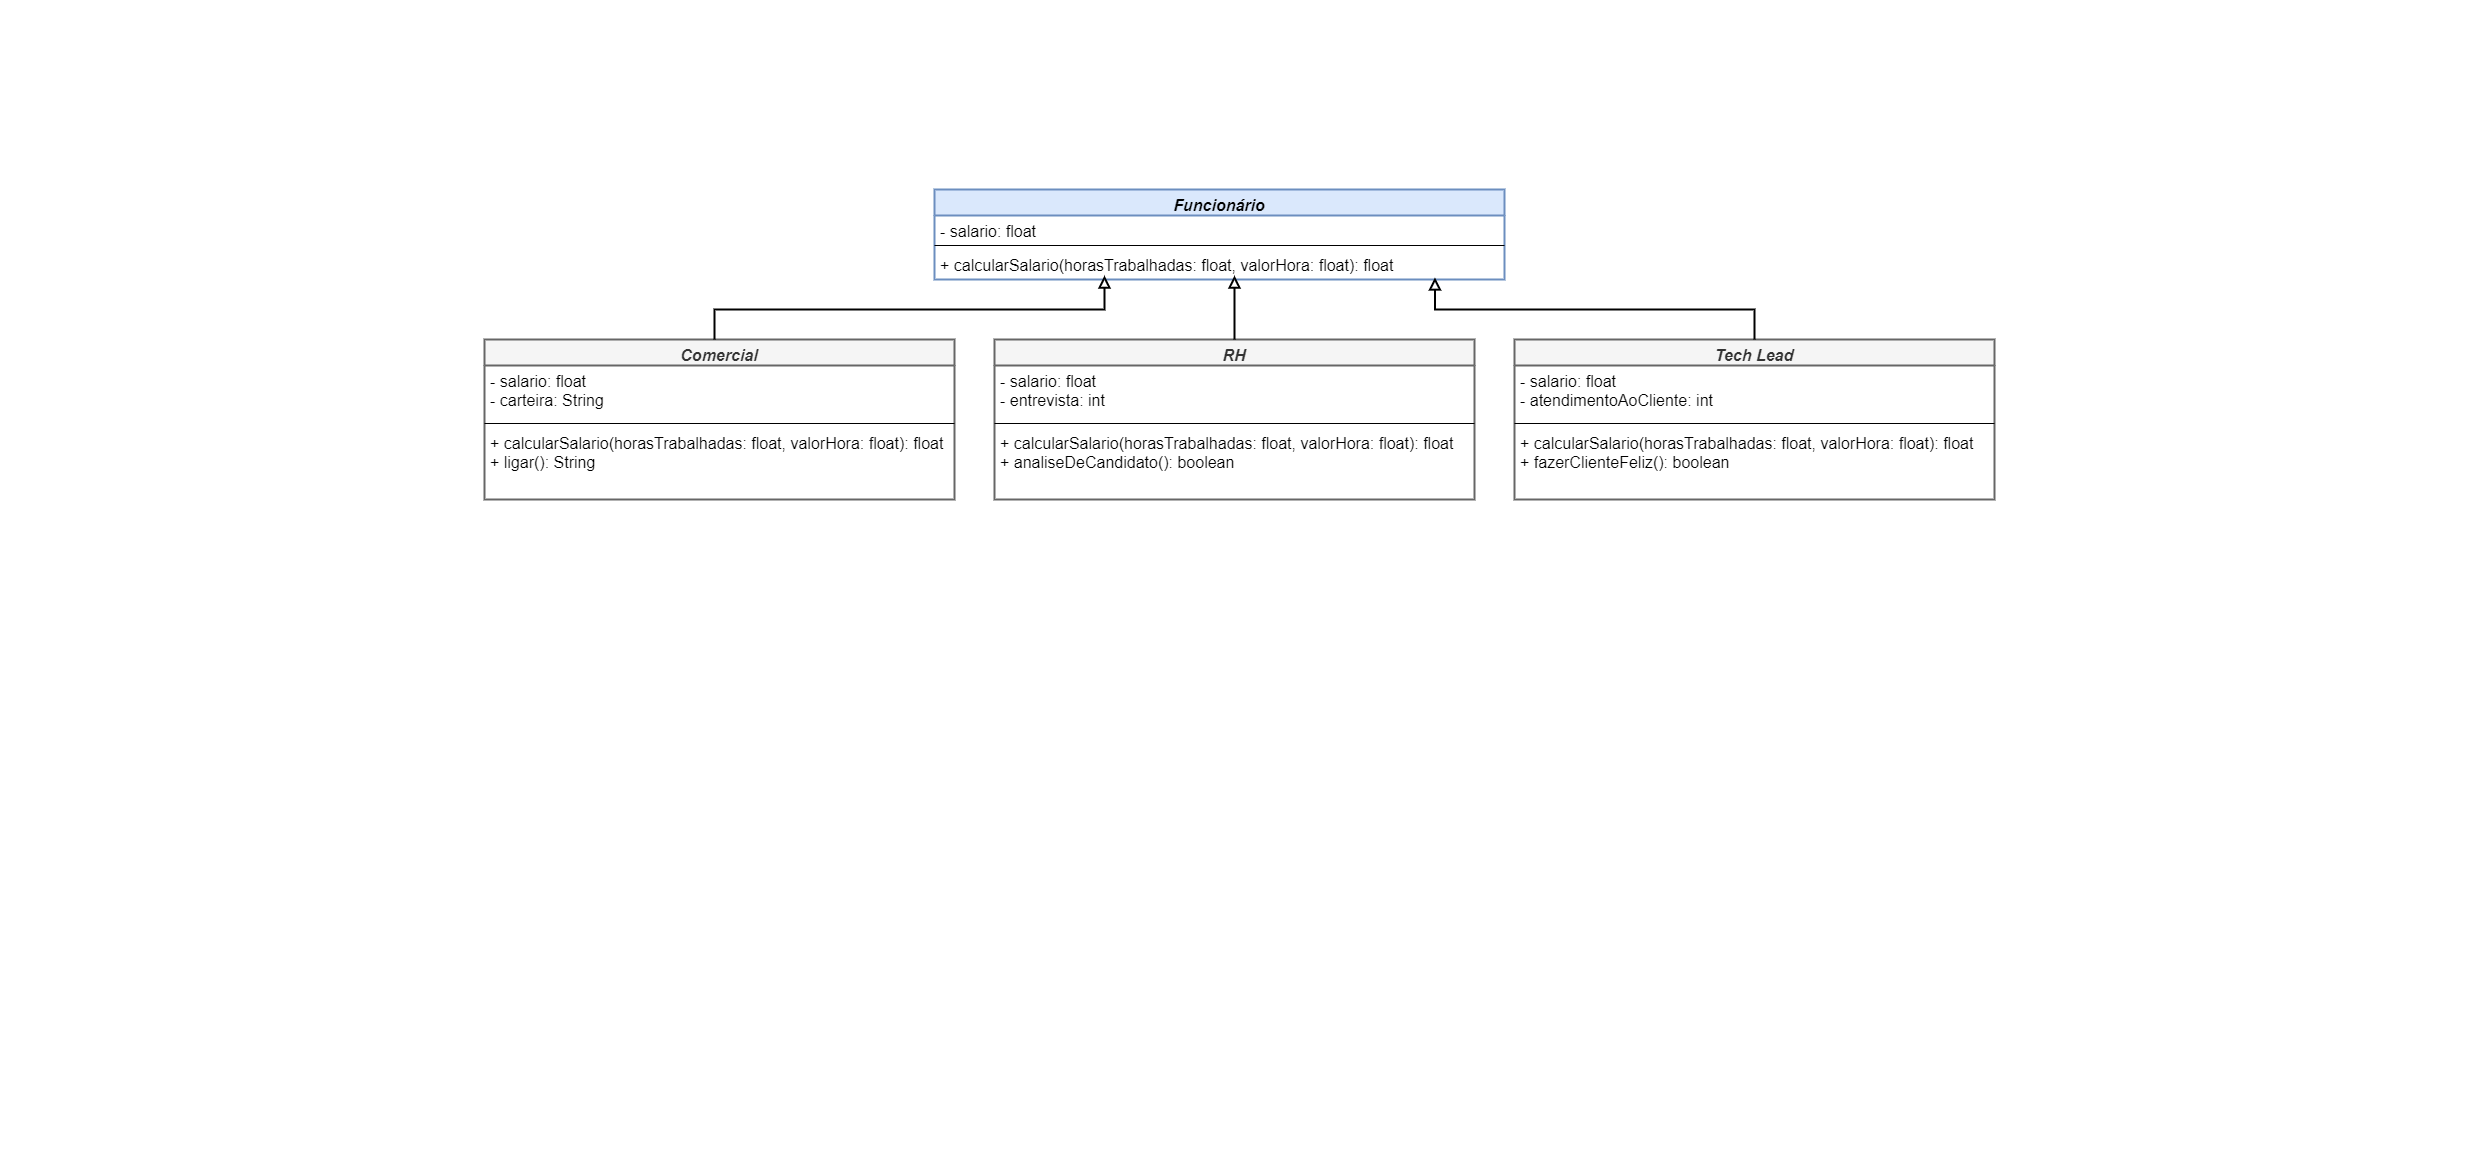

The diagram above was exported from draw.io. Its source (the exported page's mxGraphModel, read from the mxfile embedded in the PNG):
<mxGraphModel dx="1663" dy="1568" grid="1" gridSize="10" guides="1" tooltips="1" connect="1" arrows="1" fold="1" page="1" pageScale="1" pageWidth="827" pageHeight="1169" math="0" shadow="0">
  <root>
    <mxCell id="WIyWlLk6GJQsqaUBKTNV-0" />
    <mxCell id="WIyWlLk6GJQsqaUBKTNV-1" parent="WIyWlLk6GJQsqaUBKTNV-0" />
    <mxCell id="zkfFHV4jXpPFQw0GAbJ--0" value="Funcionário" style="swimlane;fontStyle=3;align=center;verticalAlign=top;childLayout=stackLayout;horizontal=1;startSize=26;horizontalStack=0;resizeParent=1;resizeLast=0;collapsible=1;marginBottom=0;rounded=0;shadow=0;strokeWidth=2;perimeterSpacing=0;fontSize=16;fillColor=#dae8fc;strokeColor=#6c8ebf;" parent="WIyWlLk6GJQsqaUBKTNV-1" vertex="1">
      <mxGeometry x="107" y="-980" width="570" height="90" as="geometry">
        <mxRectangle x="230" y="140" width="160" height="26" as="alternateBounds" />
      </mxGeometry>
    </mxCell>
    <mxCell id="zkfFHV4jXpPFQw0GAbJ--1" value="- salario: float" style="text;align=left;verticalAlign=top;spacingLeft=4;spacingRight=4;overflow=hidden;rotatable=0;points=[[0,0.5],[1,0.5]];portConstraint=eastwest;fontSize=16;labelBackgroundColor=default;" parent="zkfFHV4jXpPFQw0GAbJ--0" vertex="1">
      <mxGeometry y="26" width="570" height="26" as="geometry" />
    </mxCell>
    <mxCell id="zkfFHV4jXpPFQw0GAbJ--4" value="" style="line;html=1;strokeWidth=1;align=left;verticalAlign=middle;spacingTop=-1;spacingLeft=3;spacingRight=3;rotatable=0;labelPosition=right;points=[];portConstraint=eastwest;" parent="zkfFHV4jXpPFQw0GAbJ--0" vertex="1">
      <mxGeometry y="52" width="570" height="8" as="geometry" />
    </mxCell>
    <mxCell id="zkfFHV4jXpPFQw0GAbJ--5" value="+ calcularSalario(horasTrabalhadas: float, valorHora: float): float" style="text;align=left;verticalAlign=top;spacingLeft=4;spacingRight=4;overflow=hidden;rotatable=0;points=[[0,0.5],[1,0.5]];portConstraint=eastwest;fontSize=16;" parent="zkfFHV4jXpPFQw0GAbJ--0" vertex="1">
      <mxGeometry y="60" width="570" height="26" as="geometry" />
    </mxCell>
    <mxCell id="GOhyZQIh7PV7LyZUtAXP-0" value="Comercial" style="swimlane;fontStyle=3;align=center;verticalAlign=top;childLayout=stackLayout;horizontal=1;startSize=26;horizontalStack=0;resizeParent=1;resizeLast=0;collapsible=1;marginBottom=0;rounded=0;shadow=0;strokeWidth=2;perimeterSpacing=0;fontSize=16;fillColor=#f5f5f5;strokeColor=#666666;fontColor=#333333;" vertex="1" parent="WIyWlLk6GJQsqaUBKTNV-1">
      <mxGeometry x="-343" y="-830" width="470" height="160" as="geometry">
        <mxRectangle x="230" y="140" width="160" height="26" as="alternateBounds" />
      </mxGeometry>
    </mxCell>
    <mxCell id="GOhyZQIh7PV7LyZUtAXP-1" value="- salario: float&#10;- carteira: String" style="text;align=left;verticalAlign=top;spacingLeft=4;spacingRight=4;overflow=hidden;rotatable=0;points=[[0,0.5],[1,0.5]];portConstraint=eastwest;fontSize=16;" vertex="1" parent="GOhyZQIh7PV7LyZUtAXP-0">
      <mxGeometry y="26" width="470" height="54" as="geometry" />
    </mxCell>
    <mxCell id="GOhyZQIh7PV7LyZUtAXP-2" value="" style="line;html=1;strokeWidth=1;align=left;verticalAlign=middle;spacingTop=-1;spacingLeft=3;spacingRight=3;rotatable=0;labelPosition=right;points=[];portConstraint=eastwest;" vertex="1" parent="GOhyZQIh7PV7LyZUtAXP-0">
      <mxGeometry y="80" width="470" height="8" as="geometry" />
    </mxCell>
    <mxCell id="GOhyZQIh7PV7LyZUtAXP-3" value="+ calcularSalario(horasTrabalhadas: float, valorHora: float): float&#10;+ ligar(): String" style="text;align=left;verticalAlign=top;spacingLeft=4;spacingRight=4;overflow=hidden;rotatable=0;points=[[0,0.5],[1,0.5]];portConstraint=eastwest;fontSize=16;" vertex="1" parent="GOhyZQIh7PV7LyZUtAXP-0">
      <mxGeometry y="88" width="470" height="52" as="geometry" />
    </mxCell>
    <mxCell id="GOhyZQIh7PV7LyZUtAXP-4" style="edgeStyle=orthogonalEdgeStyle;rounded=0;orthogonalLoop=1;jettySize=auto;html=1;exitX=1;exitY=0.5;exitDx=0;exitDy=0;" edge="1" parent="GOhyZQIh7PV7LyZUtAXP-0" source="GOhyZQIh7PV7LyZUtAXP-1" target="GOhyZQIh7PV7LyZUtAXP-1">
      <mxGeometry relative="1" as="geometry" />
    </mxCell>
    <mxCell id="GOhyZQIh7PV7LyZUtAXP-5" value="RH" style="swimlane;fontStyle=3;align=center;verticalAlign=top;childLayout=stackLayout;horizontal=1;startSize=26;horizontalStack=0;resizeParent=1;resizeLast=0;collapsible=1;marginBottom=0;rounded=0;shadow=0;strokeWidth=2;perimeterSpacing=0;fontSize=16;fillColor=#f5f5f5;fontColor=#333333;strokeColor=#666666;" vertex="1" parent="WIyWlLk6GJQsqaUBKTNV-1">
      <mxGeometry x="167" y="-830" width="480" height="160" as="geometry">
        <mxRectangle x="230" y="140" width="160" height="26" as="alternateBounds" />
      </mxGeometry>
    </mxCell>
    <mxCell id="GOhyZQIh7PV7LyZUtAXP-6" value="- salario: float&#10;- entrevista: int" style="text;align=left;verticalAlign=top;spacingLeft=4;spacingRight=4;overflow=hidden;rotatable=0;points=[[0,0.5],[1,0.5]];portConstraint=eastwest;fontSize=16;" vertex="1" parent="GOhyZQIh7PV7LyZUtAXP-5">
      <mxGeometry y="26" width="480" height="54" as="geometry" />
    </mxCell>
    <mxCell id="GOhyZQIh7PV7LyZUtAXP-7" value="" style="line;html=1;strokeWidth=1;align=left;verticalAlign=middle;spacingTop=-1;spacingLeft=3;spacingRight=3;rotatable=0;labelPosition=right;points=[];portConstraint=eastwest;" vertex="1" parent="GOhyZQIh7PV7LyZUtAXP-5">
      <mxGeometry y="80" width="480" height="8" as="geometry" />
    </mxCell>
    <mxCell id="GOhyZQIh7PV7LyZUtAXP-8" value="+ calcularSalario(horasTrabalhadas: float, valorHora: float): float&#10;+ analiseDeCandidato(): boolean" style="text;align=left;verticalAlign=top;spacingLeft=4;spacingRight=4;overflow=hidden;rotatable=0;points=[[0,0.5],[1,0.5]];portConstraint=eastwest;fontSize=16;" vertex="1" parent="GOhyZQIh7PV7LyZUtAXP-5">
      <mxGeometry y="88" width="480" height="52" as="geometry" />
    </mxCell>
    <mxCell id="GOhyZQIh7PV7LyZUtAXP-9" style="edgeStyle=orthogonalEdgeStyle;rounded=0;orthogonalLoop=1;jettySize=auto;html=1;exitX=1;exitY=0.5;exitDx=0;exitDy=0;" edge="1" parent="GOhyZQIh7PV7LyZUtAXP-5" source="GOhyZQIh7PV7LyZUtAXP-6" target="GOhyZQIh7PV7LyZUtAXP-6">
      <mxGeometry relative="1" as="geometry" />
    </mxCell>
    <mxCell id="GOhyZQIh7PV7LyZUtAXP-10" value="Tech Lead" style="swimlane;fontStyle=3;align=center;verticalAlign=top;childLayout=stackLayout;horizontal=1;startSize=26;horizontalStack=0;resizeParent=1;resizeLast=0;collapsible=1;marginBottom=0;rounded=0;shadow=0;strokeWidth=2;perimeterSpacing=0;fontSize=16;fillColor=#f5f5f5;fontColor=#333333;strokeColor=#666666;" vertex="1" parent="WIyWlLk6GJQsqaUBKTNV-1">
      <mxGeometry x="687" y="-830" width="480" height="160" as="geometry">
        <mxRectangle x="230" y="140" width="160" height="26" as="alternateBounds" />
      </mxGeometry>
    </mxCell>
    <mxCell id="GOhyZQIh7PV7LyZUtAXP-11" value="- salario: float&#10;- atendimentoAoCliente: int" style="text;align=left;verticalAlign=top;spacingLeft=4;spacingRight=4;overflow=hidden;rotatable=0;points=[[0,0.5],[1,0.5]];portConstraint=eastwest;fontSize=16;" vertex="1" parent="GOhyZQIh7PV7LyZUtAXP-10">
      <mxGeometry y="26" width="480" height="54" as="geometry" />
    </mxCell>
    <mxCell id="GOhyZQIh7PV7LyZUtAXP-12" value="" style="line;html=1;strokeWidth=1;align=left;verticalAlign=middle;spacingTop=-1;spacingLeft=3;spacingRight=3;rotatable=0;labelPosition=right;points=[];portConstraint=eastwest;" vertex="1" parent="GOhyZQIh7PV7LyZUtAXP-10">
      <mxGeometry y="80" width="480" height="8" as="geometry" />
    </mxCell>
    <mxCell id="GOhyZQIh7PV7LyZUtAXP-13" value="+ calcularSalario(horasTrabalhadas: float, valorHora: float): float&#10;+ fazerClienteFeliz(): boolean" style="text;align=left;verticalAlign=top;spacingLeft=4;spacingRight=4;overflow=hidden;rotatable=0;points=[[0,0.5],[1,0.5]];portConstraint=eastwest;fontSize=16;" vertex="1" parent="GOhyZQIh7PV7LyZUtAXP-10">
      <mxGeometry y="88" width="480" height="52" as="geometry" />
    </mxCell>
    <mxCell id="GOhyZQIh7PV7LyZUtAXP-14" style="edgeStyle=orthogonalEdgeStyle;rounded=0;orthogonalLoop=1;jettySize=auto;html=1;exitX=1;exitY=0.5;exitDx=0;exitDy=0;" edge="1" parent="GOhyZQIh7PV7LyZUtAXP-10" source="GOhyZQIh7PV7LyZUtAXP-11" target="GOhyZQIh7PV7LyZUtAXP-11">
      <mxGeometry relative="1" as="geometry" />
    </mxCell>
    <mxCell id="GOhyZQIh7PV7LyZUtAXP-15" value="" style="edgeStyle=segmentEdgeStyle;endArrow=block;html=1;curved=0;rounded=0;endSize=8;startSize=8;strokeWidth=2;endFill=0;" edge="1" parent="WIyWlLk6GJQsqaUBKTNV-1" source="GOhyZQIh7PV7LyZUtAXP-0" target="zkfFHV4jXpPFQw0GAbJ--5">
      <mxGeometry width="50" height="50" relative="1" as="geometry">
        <mxPoint x="-213" y="-860" as="sourcePoint" />
        <mxPoint x="-163" y="-910" as="targetPoint" />
        <Array as="points">
          <mxPoint x="-113" y="-860" />
          <mxPoint x="277" y="-860" />
        </Array>
      </mxGeometry>
    </mxCell>
    <mxCell id="GOhyZQIh7PV7LyZUtAXP-17" value="" style="edgeStyle=segmentEdgeStyle;endArrow=block;html=1;curved=0;rounded=0;endSize=8;startSize=8;strokeWidth=2;endFill=0;" edge="1" parent="WIyWlLk6GJQsqaUBKTNV-1" source="GOhyZQIh7PV7LyZUtAXP-5" target="zkfFHV4jXpPFQw0GAbJ--5">
      <mxGeometry width="50" height="50" relative="1" as="geometry">
        <mxPoint x="77" y="-820" as="sourcePoint" />
        <mxPoint x="127" y="-870" as="targetPoint" />
      </mxGeometry>
    </mxCell>
    <mxCell id="GOhyZQIh7PV7LyZUtAXP-19" value="" style="edgeStyle=segmentEdgeStyle;endArrow=block;html=1;curved=0;rounded=0;endSize=8;startSize=8;entryX=0.878;entryY=1.074;entryDx=0;entryDy=0;entryPerimeter=0;exitX=0.5;exitY=0;exitDx=0;exitDy=0;strokeWidth=2;endFill=0;" edge="1" parent="WIyWlLk6GJQsqaUBKTNV-1" source="GOhyZQIh7PV7LyZUtAXP-10" target="zkfFHV4jXpPFQw0GAbJ--5">
      <mxGeometry width="50" height="50" relative="1" as="geometry">
        <mxPoint x="567" y="-790" as="sourcePoint" />
        <mxPoint x="617" y="-840" as="targetPoint" />
        <Array as="points">
          <mxPoint x="927" y="-860" />
          <mxPoint x="608" y="-860" />
        </Array>
      </mxGeometry>
    </mxCell>
  </root>
</mxGraphModel>